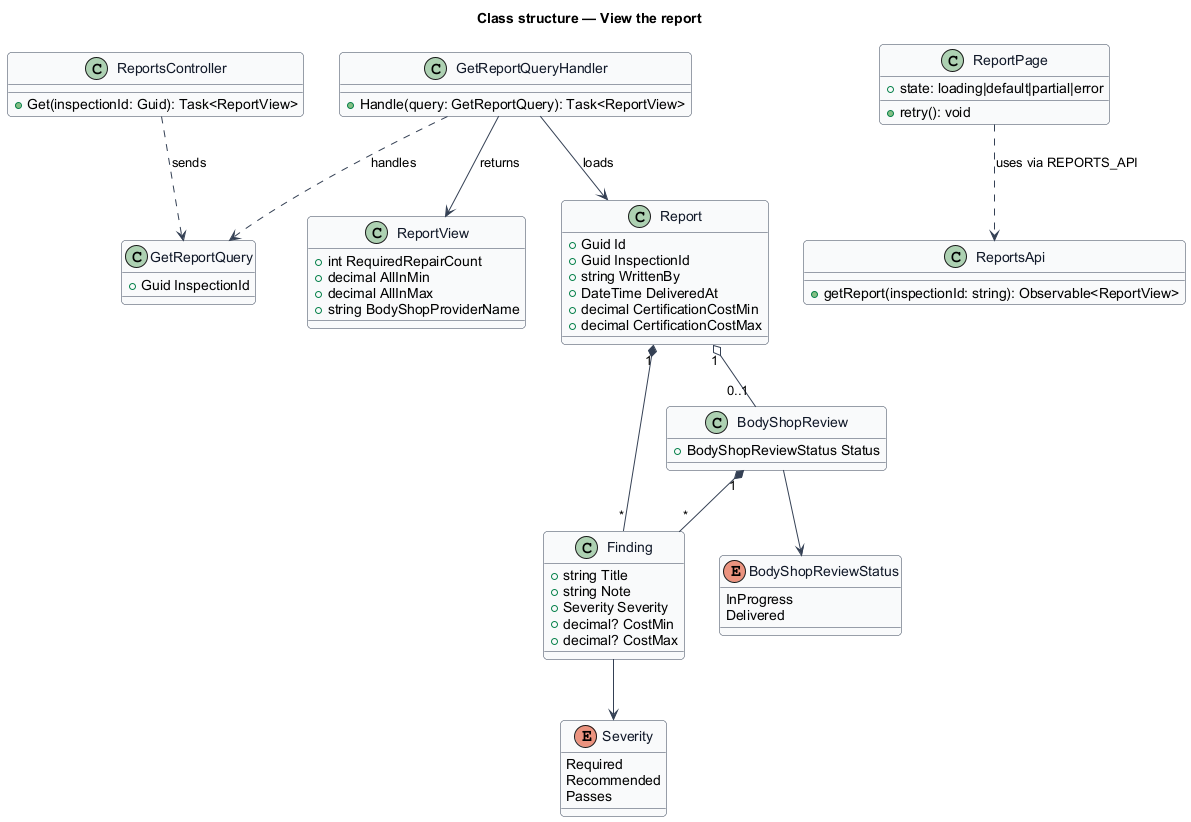

The diagram above was rendered by PlantUML. Its source (embedded in the PNG):
@startuml
skinparam backgroundColor #FFFFFF
skinparam shadowing false
skinparam roundcorner 8
skinparam defaultFontName Arial
skinparam ArrowColor #344054
skinparam class {
  BorderColor #344054
  FontColor #101828
  BackgroundColor #F9FAFB
}
title Class structure — View the report

enum Severity {
  Required
  Recommended
  Passes
}
enum BodyShopReviewStatus {
  InProgress
  Delivered
}
class Report {
  +Guid Id
  +Guid InspectionId
  +string WrittenBy
  +DateTime DeliveredAt
  +decimal CertificationCostMin
  +decimal CertificationCostMax
}
class Finding {
  +string Title
  +string Note
  +Severity Severity
  +decimal? CostMin
  +decimal? CostMax
}
class BodyShopReview {
  +BodyShopReviewStatus Status
}
class GetReportQuery {
  +Guid InspectionId
}
class GetReportQueryHandler {
  +Handle(query: GetReportQuery): Task<ReportView>
}
class ReportView {
  +int RequiredRepairCount
  +decimal AllInMin
  +decimal AllInMax
  +string BodyShopProviderName
}
class ReportsController {
  +Get(inspectionId: Guid): Task<ReportView>
}
class ReportPage {
  +state: loading|default|partial|error
  +retry(): void
}
class ReportsApi {
  +getReport(inspectionId: string): Observable<ReportView>
}
Report "1" *-- "*" Finding
Report "1" o-- "0..1" BodyShopReview
BodyShopReview "1" *-- "*" Finding
Finding --> Severity
BodyShopReview --> BodyShopReviewStatus
GetReportQueryHandler ..> GetReportQuery : handles
GetReportQueryHandler --> Report : loads
GetReportQueryHandler --> ReportView : returns
ReportsController ..> GetReportQuery : sends
ReportPage ..> ReportsApi : uses via REPORTS_API
@enduml